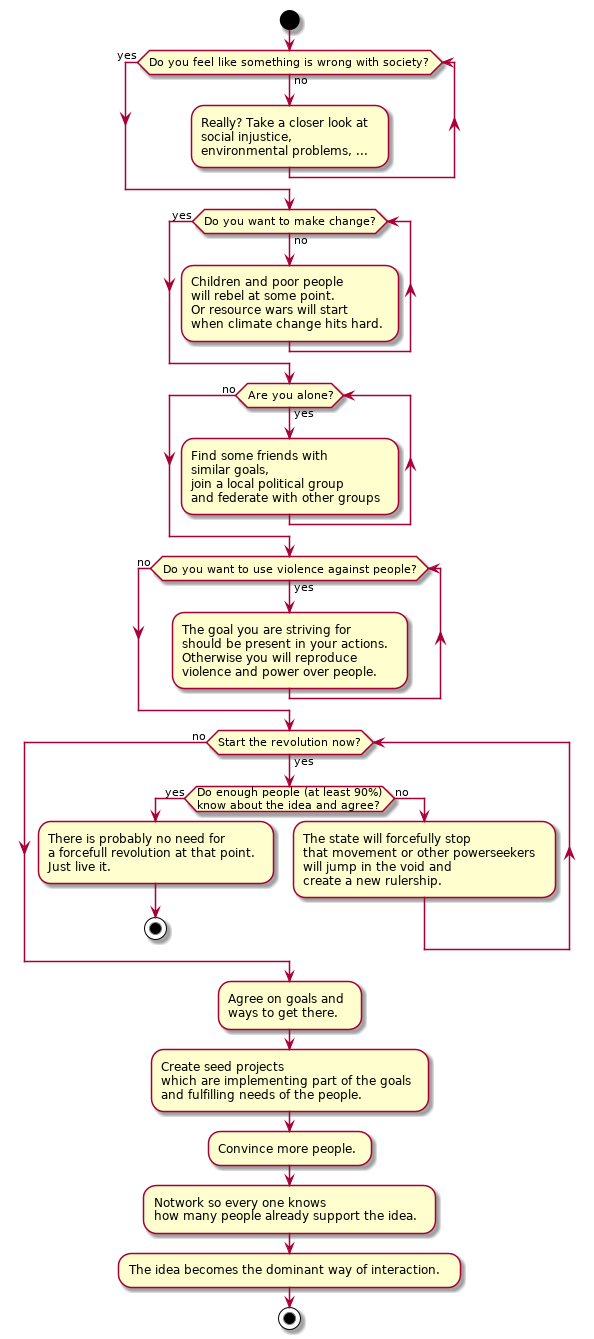

The diagram above was rendered by PlantUML. Its source (embedded in the PNG):
@startuml
start
while (Do you feel like something is wrong with society?) is (no)
  :Really? Take a closer look at\nsocial injustice,\nenvironmental problems, ...;
endwhile (yes)
while (Do you want to make change?) is (no)
  :Children and poor people\nwill rebel at some point.\nOr resource wars will start\nwhen climate change hits hard.;
endwhile (yes)
while (Are you alone?) is (yes)
  :Find some friends with\nsimilar goals,\njoin a local political group\nand federate with other groups;
endwhile (no)
while (Do you want to use violence against people?) is (yes)
  :The goal you are striving for\nshould be present in your actions.\nOtherwise you will reproduce\nviolence and power over people.;
endwhile (no)
while (Start the revolution now?) is (yes)
  if (Do enough people (at least 90%)\nknow about the idea and agree?) then (yes)
    :There is probably no need for\na forcefull revolution at that point.\nJust live it.;
    stop
  else (no)
    :The state will forcefully stop\nthat movement or other powerseekers\nwill jump in the void and\ncreate a new rulership.;
  endif
endwhile (no)
:Agree on goals and\nways to get there.;
:Create seed projects\nwhich are implementing part of the goals\nand fulfilling needs of the people.;
:Convince more people.;
:Notwork so every one knows\nhow many people already support the idea.;
:The idea becomes the dominant way of interaction.;
stop
@enduml